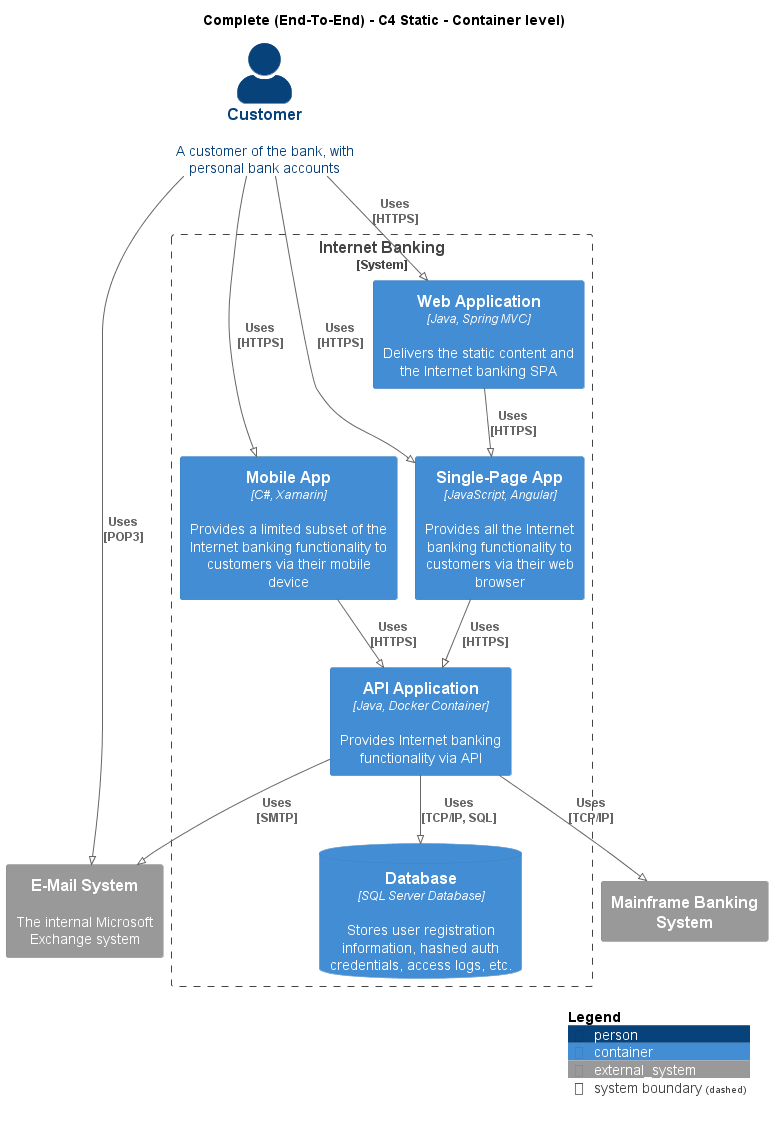

The diagram above was rendered by PlantUML. Its source (embedded in the PNG):
@startuml
!pragma layout smetana
!include ..\..\.c4s\C4_Container.puml

AddElementTag("state:new", $bgColor=green, $fontColor=#ffffff, $borderColor=green, $shadowing="False")
AddElementTag("state:changed", $bgColor=orange, $fontColor=#ffffff, $borderColor=orange, $shadowing="False")
AddElementTag("state:removed", $bgColor=red, $fontColor=#ffffff, $borderColor=red, $shadowing="False")

AddRelTag("state:new", $textColor=green, $lineColor=green)
AddRelTag("state:changed", $textColor=orange, $lineColor=orange)
AddRelTag("state:removed", $textColor=red, $lineColor=red)

SHOW_PERSON_PORTRAIT()
LAYOUT_TOP_DOWN()

skinparam linetype polyline

title Complete (End-To-End) - C4 Static - Container level)

Person(BigBankPlc.Actors.Customer, "Customer", "A customer of the bank, with personal bank accounts")

System_Boundary(BigBankPlc.SoftwareSystems.InternetBanking, "Internet Banking") {
    Container(BigBankPlc.SoftwareSystems.InternetBanking.Containers.WebApplication, "Web Application", "Java, Spring MVC", "Delivers the static content and the Internet banking SPA")
    Container(BigBankPlc.SoftwareSystems.InternetBanking.Containers.SinglePageApp, "Single-Page App", "JavaScript, Angular", "Provides all the Internet banking functionality to customers via their web browser")
    Container(BigBankPlc.SoftwareSystems.InternetBanking.Containers.APIApplication, "API Application", "Java, Docker Container", "Provides Internet banking functionality via API")
    ContainerDb(BigBankPlc.SoftwareSystems.InternetBanking.Containers.Database, "Database", "SQL Server Database", "Stores user registration information, hashed auth credentials, access logs, etc.")
    Container(BigBankPlc.SoftwareSystems.InternetBanking.Containers.MobileApp, "Mobile App", "C#, Xamarin", "Provides a limited subset of the Internet banking functionality to customers via their mobile device")
}
System_Ext(BigBankPlc.SoftwareSystems.MainframeBankingSystem, "Mainframe Banking System", "")
System_Ext(BigBankPlc.SoftwareSystems.EMailSystem, "E-Mail System", "The internal Microsoft Exchange system")

Rel(BigBankPlc.Actors.Customer, BigBankPlc.SoftwareSystems.InternetBanking.Containers.WebApplication, "Uses\n[HTTPS]", $tags='protocol:https')
Rel(BigBankPlc.SoftwareSystems.InternetBanking.Containers.WebApplication, BigBankPlc.SoftwareSystems.InternetBanking.Containers.SinglePageApp, "Uses\n[HTTPS]", $tags='protocol:https')
Rel(BigBankPlc.Actors.Customer, BigBankPlc.SoftwareSystems.InternetBanking.Containers.SinglePageApp, "Uses\n[HTTPS]", $tags='protocol:https')
Rel(BigBankPlc.SoftwareSystems.InternetBanking.Containers.SinglePageApp, BigBankPlc.SoftwareSystems.InternetBanking.Containers.APIApplication, "Uses\n[HTTPS]", $tags='protocol:https')
Rel(BigBankPlc.SoftwareSystems.InternetBanking.Containers.APIApplication, BigBankPlc.SoftwareSystems.InternetBanking.Containers.Database, "Uses\n[TCP/IP, SQL]", $tags='protocol:tcp/ip, sql')
Rel(BigBankPlc.SoftwareSystems.InternetBanking.Containers.APIApplication, BigBankPlc.SoftwareSystems.MainframeBankingSystem, "Uses\n[TCP/IP]", $tags='protocol:tcp/ip')
Rel(BigBankPlc.SoftwareSystems.InternetBanking.Containers.APIApplication, BigBankPlc.SoftwareSystems.EMailSystem, "Uses\n[SMTP]", $tags='protocol:smtp')
Rel(BigBankPlc.Actors.Customer, BigBankPlc.SoftwareSystems.InternetBanking.Containers.MobileApp, "Uses\n[HTTPS]", $tags='protocol:https')
Rel(BigBankPlc.SoftwareSystems.InternetBanking.Containers.MobileApp, BigBankPlc.SoftwareSystems.InternetBanking.Containers.APIApplication, "Uses\n[HTTPS]", $tags='protocol:https')
Rel(BigBankPlc.Actors.Customer, BigBankPlc.SoftwareSystems.EMailSystem, "Uses\n[POP3]", $tags='protocol:pop3')


SHOW_LEGEND()
@enduml